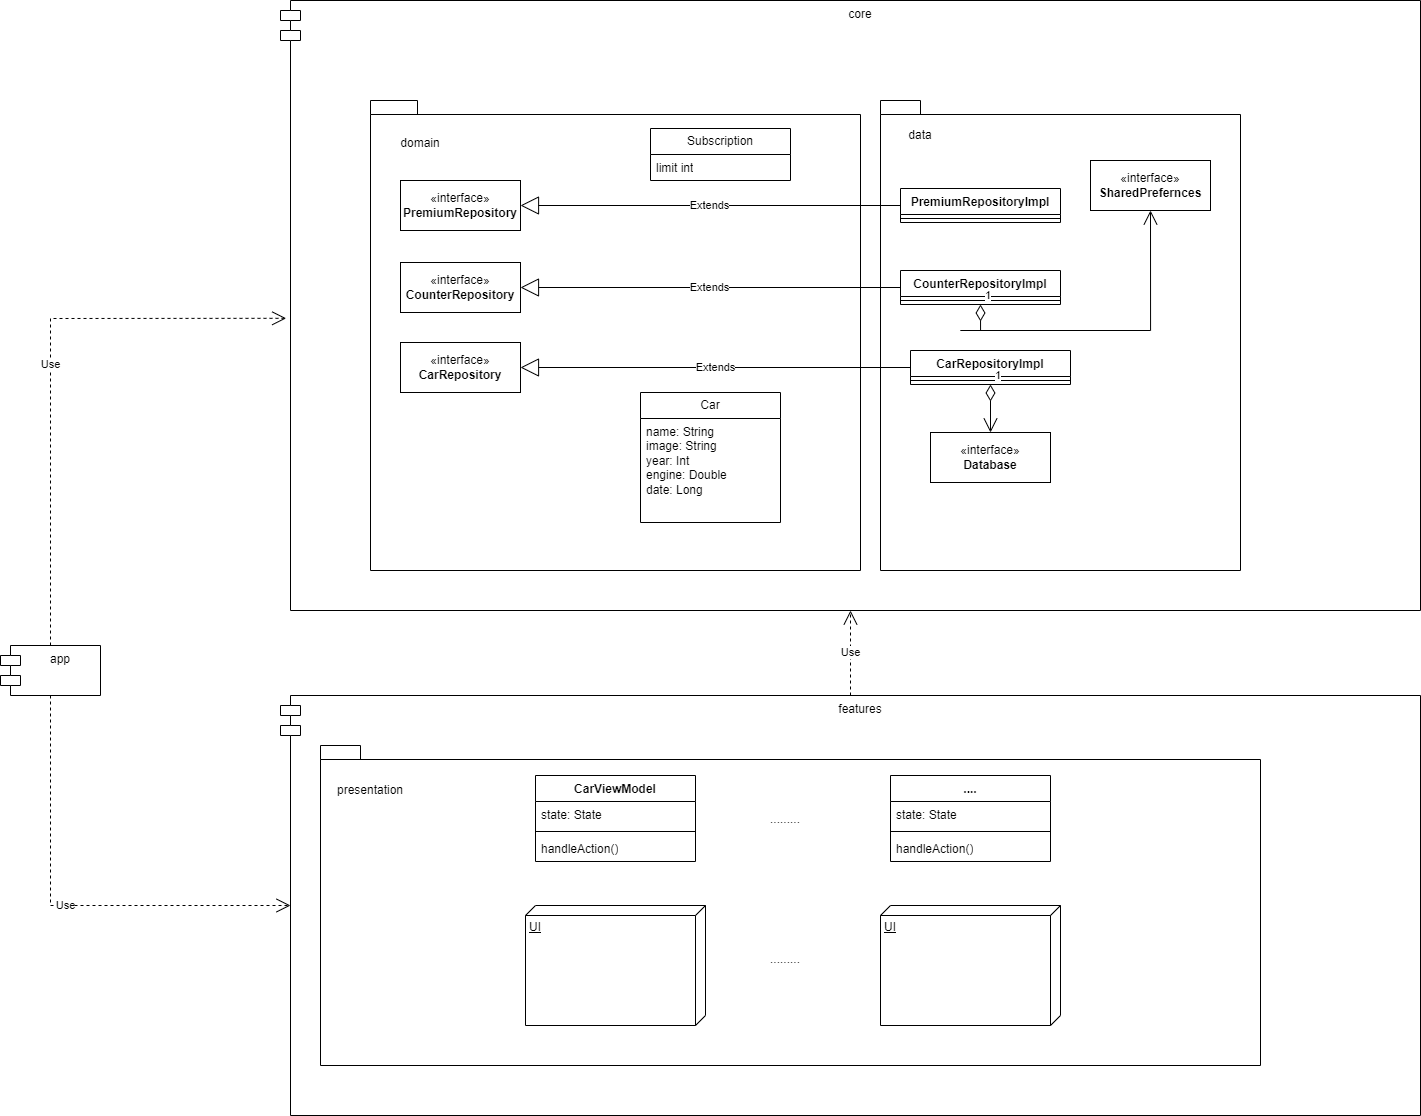

The diagram above was exported from draw.io. Its source (the exported page's mxGraphModel, read from the mxfile embedded in the PNG):
<mxGraphModel dx="2163" dy="1938" grid="1" gridSize="10" guides="1" tooltips="1" connect="1" arrows="1" fold="1" page="1" pageScale="1" pageWidth="827" pageHeight="1169" math="0" shadow="0">
  <root>
    <mxCell id="0" />
    <mxCell id="1" parent="0" />
    <mxCell id="D9SLRMhhruCDMWcqEstO-70" value="features" style="shape=module;align=left;spacingLeft=20;align=center;verticalAlign=top;whiteSpace=wrap;html=1;" vertex="1" parent="1">
      <mxGeometry x="-70" y="585" width="1140" height="420" as="geometry" />
    </mxCell>
    <mxCell id="D9SLRMhhruCDMWcqEstO-68" value="" style="shape=folder;fontStyle=1;spacingTop=10;tabWidth=40;tabHeight=14;tabPosition=left;html=1;whiteSpace=wrap;" vertex="1" parent="1">
      <mxGeometry x="-30" y="635" width="940" height="320" as="geometry" />
    </mxCell>
    <mxCell id="D9SLRMhhruCDMWcqEstO-3" value="core" style="shape=module;align=left;spacingLeft=20;align=center;verticalAlign=top;whiteSpace=wrap;html=1;" vertex="1" parent="1">
      <mxGeometry x="-70" y="-110" width="1140" height="610" as="geometry" />
    </mxCell>
    <mxCell id="D9SLRMhhruCDMWcqEstO-52" value="" style="shape=folder;fontStyle=1;spacingTop=10;tabWidth=40;tabHeight=14;tabPosition=left;html=1;whiteSpace=wrap;" vertex="1" parent="1">
      <mxGeometry x="530" y="-10" width="360" height="470" as="geometry" />
    </mxCell>
    <mxCell id="D9SLRMhhruCDMWcqEstO-51" value="" style="shape=folder;fontStyle=1;spacingTop=10;tabWidth=40;tabHeight=14;tabPosition=left;html=1;whiteSpace=wrap;" vertex="1" parent="1">
      <mxGeometry x="20" y="-10" width="490" height="470" as="geometry" />
    </mxCell>
    <mxCell id="D9SLRMhhruCDMWcqEstO-12" value="«interface»&lt;br&gt;&lt;b&gt;PremiumRepository&lt;/b&gt;" style="html=1;whiteSpace=wrap;" vertex="1" parent="1">
      <mxGeometry x="50" y="70" width="120" height="50" as="geometry" />
    </mxCell>
    <mxCell id="D9SLRMhhruCDMWcqEstO-13" value="«interface»&lt;br&gt;&lt;b&gt;CounterRepository&lt;/b&gt;" style="html=1;whiteSpace=wrap;" vertex="1" parent="1">
      <mxGeometry x="50" y="152" width="120" height="50" as="geometry" />
    </mxCell>
    <mxCell id="D9SLRMhhruCDMWcqEstO-15" value="data" style="text;html=1;strokeColor=none;fillColor=none;align=center;verticalAlign=middle;whiteSpace=wrap;rounded=0;" vertex="1" parent="1">
      <mxGeometry x="540" y="10" width="60" height="30" as="geometry" />
    </mxCell>
    <mxCell id="D9SLRMhhruCDMWcqEstO-19" value="«interface»&lt;br&gt;&lt;b&gt;CarRepository&lt;/b&gt;" style="html=1;whiteSpace=wrap;" vertex="1" parent="1">
      <mxGeometry x="50" y="232" width="120" height="50" as="geometry" />
    </mxCell>
    <mxCell id="D9SLRMhhruCDMWcqEstO-20" value="domain" style="text;html=1;strokeColor=none;fillColor=none;align=center;verticalAlign=middle;whiteSpace=wrap;rounded=0;" vertex="1" parent="1">
      <mxGeometry x="40" y="18" width="60" height="30" as="geometry" />
    </mxCell>
    <mxCell id="D9SLRMhhruCDMWcqEstO-21" value="«interface»&lt;br&gt;&lt;b&gt;Database&lt;/b&gt;" style="html=1;whiteSpace=wrap;" vertex="1" parent="1">
      <mxGeometry x="580" y="322" width="120" height="50" as="geometry" />
    </mxCell>
    <mxCell id="D9SLRMhhruCDMWcqEstO-23" value="CarRepositoryImpl" style="swimlane;fontStyle=1;align=center;verticalAlign=top;childLayout=stackLayout;horizontal=1;startSize=26;horizontalStack=0;resizeParent=1;resizeParentMax=0;resizeLast=0;collapsible=1;marginBottom=0;whiteSpace=wrap;html=1;" vertex="1" parent="1">
      <mxGeometry x="560" y="240" width="160" height="34" as="geometry" />
    </mxCell>
    <mxCell id="D9SLRMhhruCDMWcqEstO-25" value="" style="line;strokeWidth=1;fillColor=none;align=left;verticalAlign=middle;spacingTop=-1;spacingLeft=3;spacingRight=3;rotatable=0;labelPosition=right;points=[];portConstraint=eastwest;strokeColor=inherit;" vertex="1" parent="D9SLRMhhruCDMWcqEstO-23">
      <mxGeometry y="26" width="160" height="8" as="geometry" />
    </mxCell>
    <mxCell id="D9SLRMhhruCDMWcqEstO-29" value="Extends" style="endArrow=block;endSize=16;endFill=0;html=1;rounded=0;entryX=1;entryY=0.5;entryDx=0;entryDy=0;exitX=0;exitY=0.5;exitDx=0;exitDy=0;" edge="1" parent="1" source="D9SLRMhhruCDMWcqEstO-23" target="D9SLRMhhruCDMWcqEstO-19">
      <mxGeometry width="160" relative="1" as="geometry">
        <mxPoint x="370" y="260" as="sourcePoint" />
        <mxPoint x="530" y="260" as="targetPoint" />
      </mxGeometry>
    </mxCell>
    <mxCell id="D9SLRMhhruCDMWcqEstO-34" value="Subscription" style="swimlane;fontStyle=0;childLayout=stackLayout;horizontal=1;startSize=26;fillColor=none;horizontalStack=0;resizeParent=1;resizeParentMax=0;resizeLast=0;collapsible=1;marginBottom=0;whiteSpace=wrap;html=1;" vertex="1" parent="1">
      <mxGeometry x="300" y="18" width="140" height="52" as="geometry" />
    </mxCell>
    <mxCell id="D9SLRMhhruCDMWcqEstO-35" value="limit int" style="text;strokeColor=none;fillColor=none;align=left;verticalAlign=top;spacingLeft=4;spacingRight=4;overflow=hidden;rotatable=0;points=[[0,0.5],[1,0.5]];portConstraint=eastwest;whiteSpace=wrap;html=1;" vertex="1" parent="D9SLRMhhruCDMWcqEstO-34">
      <mxGeometry y="26" width="140" height="26" as="geometry" />
    </mxCell>
    <mxCell id="D9SLRMhhruCDMWcqEstO-39" value="CounterRepositoryImpl" style="swimlane;fontStyle=1;align=center;verticalAlign=top;childLayout=stackLayout;horizontal=1;startSize=26;horizontalStack=0;resizeParent=1;resizeParentMax=0;resizeLast=0;collapsible=1;marginBottom=0;whiteSpace=wrap;html=1;" vertex="1" parent="1">
      <mxGeometry x="550" y="160" width="160" height="34" as="geometry" />
    </mxCell>
    <mxCell id="D9SLRMhhruCDMWcqEstO-40" value="" style="line;strokeWidth=1;fillColor=none;align=left;verticalAlign=middle;spacingTop=-1;spacingLeft=3;spacingRight=3;rotatable=0;labelPosition=right;points=[];portConstraint=eastwest;strokeColor=inherit;" vertex="1" parent="D9SLRMhhruCDMWcqEstO-39">
      <mxGeometry y="26" width="160" height="8" as="geometry" />
    </mxCell>
    <mxCell id="D9SLRMhhruCDMWcqEstO-41" value="1" style="endArrow=open;html=1;endSize=12;startArrow=diamondThin;startSize=14;startFill=0;edgeStyle=orthogonalEdgeStyle;align=left;verticalAlign=bottom;rounded=0;exitX=0.5;exitY=1;exitDx=0;exitDy=0;entryX=0.5;entryY=1;entryDx=0;entryDy=0;" edge="1" parent="1" source="D9SLRMhhruCDMWcqEstO-39" target="D9SLRMhhruCDMWcqEstO-43">
      <mxGeometry x="-1" y="3" relative="1" as="geometry">
        <mxPoint x="370" y="299" as="sourcePoint" />
        <mxPoint x="530" y="299" as="targetPoint" />
        <Array as="points">
          <mxPoint x="610" y="220" />
          <mxPoint x="800" y="220" />
          <mxPoint x="800" y="120" />
        </Array>
      </mxGeometry>
    </mxCell>
    <mxCell id="D9SLRMhhruCDMWcqEstO-42" value="1" style="endArrow=open;html=1;endSize=12;startArrow=diamondThin;startSize=14;startFill=0;edgeStyle=orthogonalEdgeStyle;align=left;verticalAlign=bottom;rounded=0;exitX=0.5;exitY=1;exitDx=0;exitDy=0;entryX=0.5;entryY=0;entryDx=0;entryDy=0;" edge="1" parent="1" source="D9SLRMhhruCDMWcqEstO-23" target="D9SLRMhhruCDMWcqEstO-21">
      <mxGeometry x="-1" y="3" relative="1" as="geometry">
        <mxPoint x="380" y="309" as="sourcePoint" />
        <mxPoint x="540" y="309" as="targetPoint" />
      </mxGeometry>
    </mxCell>
    <mxCell id="D9SLRMhhruCDMWcqEstO-43" value="«interface»&lt;br&gt;&lt;b&gt;SharedPrefernces&lt;/b&gt;" style="html=1;whiteSpace=wrap;" vertex="1" parent="1">
      <mxGeometry x="740" y="50" width="120" height="50" as="geometry" />
    </mxCell>
    <mxCell id="D9SLRMhhruCDMWcqEstO-45" value="Extends" style="endArrow=block;endSize=16;endFill=0;html=1;rounded=0;entryX=1;entryY=0.5;entryDx=0;entryDy=0;exitX=0;exitY=0.5;exitDx=0;exitDy=0;" edge="1" parent="1" source="D9SLRMhhruCDMWcqEstO-39" target="D9SLRMhhruCDMWcqEstO-13">
      <mxGeometry width="160" relative="1" as="geometry">
        <mxPoint x="550" y="223" as="sourcePoint" />
        <mxPoint x="180" y="223" as="targetPoint" />
      </mxGeometry>
    </mxCell>
    <mxCell id="D9SLRMhhruCDMWcqEstO-46" value="PremiumRepositoryImpl" style="swimlane;fontStyle=1;align=center;verticalAlign=top;childLayout=stackLayout;horizontal=1;startSize=26;horizontalStack=0;resizeParent=1;resizeParentMax=0;resizeLast=0;collapsible=1;marginBottom=0;whiteSpace=wrap;html=1;" vertex="1" parent="1">
      <mxGeometry x="550" y="78" width="160" height="34" as="geometry" />
    </mxCell>
    <mxCell id="D9SLRMhhruCDMWcqEstO-47" value="" style="line;strokeWidth=1;fillColor=none;align=left;verticalAlign=middle;spacingTop=-1;spacingLeft=3;spacingRight=3;rotatable=0;labelPosition=right;points=[];portConstraint=eastwest;strokeColor=inherit;" vertex="1" parent="D9SLRMhhruCDMWcqEstO-46">
      <mxGeometry y="26" width="160" height="8" as="geometry" />
    </mxCell>
    <mxCell id="D9SLRMhhruCDMWcqEstO-48" value="Extends" style="endArrow=block;endSize=16;endFill=0;html=1;rounded=0;entryX=1;entryY=0.5;entryDx=0;entryDy=0;exitX=0;exitY=0.5;exitDx=0;exitDy=0;" edge="1" parent="1" source="D9SLRMhhruCDMWcqEstO-46" target="D9SLRMhhruCDMWcqEstO-12">
      <mxGeometry width="160" relative="1" as="geometry">
        <mxPoint x="540" y="144" as="sourcePoint" />
        <mxPoint x="180" y="122" as="targetPoint" />
      </mxGeometry>
    </mxCell>
    <mxCell id="D9SLRMhhruCDMWcqEstO-49" value="Car" style="swimlane;fontStyle=0;childLayout=stackLayout;horizontal=1;startSize=26;fillColor=none;horizontalStack=0;resizeParent=1;resizeParentMax=0;resizeLast=0;collapsible=1;marginBottom=0;whiteSpace=wrap;html=1;" vertex="1" parent="1">
      <mxGeometry x="290" y="282" width="140" height="130" as="geometry" />
    </mxCell>
    <mxCell id="D9SLRMhhruCDMWcqEstO-50" value="name: String&lt;br&gt;image: String&lt;br&gt;year: Int&lt;br&gt;engine: Double&lt;br&gt;date: Long" style="text;strokeColor=none;fillColor=none;align=left;verticalAlign=top;spacingLeft=4;spacingRight=4;overflow=hidden;rotatable=0;points=[[0,0.5],[1,0.5]];portConstraint=eastwest;whiteSpace=wrap;html=1;" vertex="1" parent="D9SLRMhhruCDMWcqEstO-49">
      <mxGeometry y="26" width="140" height="104" as="geometry" />
    </mxCell>
    <mxCell id="D9SLRMhhruCDMWcqEstO-54" value="app&lt;br&gt;" style="shape=module;align=left;spacingLeft=20;align=center;verticalAlign=top;whiteSpace=wrap;html=1;" vertex="1" parent="1">
      <mxGeometry x="-350" y="535" width="100" height="50" as="geometry" />
    </mxCell>
    <mxCell id="D9SLRMhhruCDMWcqEstO-56" value="UI" style="verticalAlign=top;align=left;spacingTop=8;spacingLeft=2;spacingRight=12;shape=cube;size=10;direction=south;fontStyle=4;html=1;whiteSpace=wrap;" vertex="1" parent="1">
      <mxGeometry x="175" y="795" width="180" height="120" as="geometry" />
    </mxCell>
    <mxCell id="D9SLRMhhruCDMWcqEstO-57" value="CarViewModel" style="swimlane;fontStyle=1;align=center;verticalAlign=top;childLayout=stackLayout;horizontal=1;startSize=26;horizontalStack=0;resizeParent=1;resizeParentMax=0;resizeLast=0;collapsible=1;marginBottom=0;whiteSpace=wrap;html=1;" vertex="1" parent="1">
      <mxGeometry x="185" y="665" width="160" height="86" as="geometry" />
    </mxCell>
    <mxCell id="D9SLRMhhruCDMWcqEstO-58" value="state: State" style="text;strokeColor=none;fillColor=none;align=left;verticalAlign=top;spacingLeft=4;spacingRight=4;overflow=hidden;rotatable=0;points=[[0,0.5],[1,0.5]];portConstraint=eastwest;whiteSpace=wrap;html=1;" vertex="1" parent="D9SLRMhhruCDMWcqEstO-57">
      <mxGeometry y="26" width="160" height="26" as="geometry" />
    </mxCell>
    <mxCell id="D9SLRMhhruCDMWcqEstO-59" value="" style="line;strokeWidth=1;fillColor=none;align=left;verticalAlign=middle;spacingTop=-1;spacingLeft=3;spacingRight=3;rotatable=0;labelPosition=right;points=[];portConstraint=eastwest;strokeColor=inherit;" vertex="1" parent="D9SLRMhhruCDMWcqEstO-57">
      <mxGeometry y="52" width="160" height="8" as="geometry" />
    </mxCell>
    <mxCell id="D9SLRMhhruCDMWcqEstO-60" value="handleAction()" style="text;strokeColor=none;fillColor=none;align=left;verticalAlign=top;spacingLeft=4;spacingRight=4;overflow=hidden;rotatable=0;points=[[0,0.5],[1,0.5]];portConstraint=eastwest;whiteSpace=wrap;html=1;" vertex="1" parent="D9SLRMhhruCDMWcqEstO-57">
      <mxGeometry y="60" width="160" height="26" as="geometry" />
    </mxCell>
    <mxCell id="D9SLRMhhruCDMWcqEstO-61" value="...." style="swimlane;fontStyle=1;align=center;verticalAlign=top;childLayout=stackLayout;horizontal=1;startSize=26;horizontalStack=0;resizeParent=1;resizeParentMax=0;resizeLast=0;collapsible=1;marginBottom=0;whiteSpace=wrap;html=1;" vertex="1" parent="1">
      <mxGeometry x="540" y="665" width="160" height="86" as="geometry" />
    </mxCell>
    <mxCell id="D9SLRMhhruCDMWcqEstO-62" value="state: State" style="text;strokeColor=none;fillColor=none;align=left;verticalAlign=top;spacingLeft=4;spacingRight=4;overflow=hidden;rotatable=0;points=[[0,0.5],[1,0.5]];portConstraint=eastwest;whiteSpace=wrap;html=1;" vertex="1" parent="D9SLRMhhruCDMWcqEstO-61">
      <mxGeometry y="26" width="160" height="26" as="geometry" />
    </mxCell>
    <mxCell id="D9SLRMhhruCDMWcqEstO-63" value="" style="line;strokeWidth=1;fillColor=none;align=left;verticalAlign=middle;spacingTop=-1;spacingLeft=3;spacingRight=3;rotatable=0;labelPosition=right;points=[];portConstraint=eastwest;strokeColor=inherit;" vertex="1" parent="D9SLRMhhruCDMWcqEstO-61">
      <mxGeometry y="52" width="160" height="8" as="geometry" />
    </mxCell>
    <mxCell id="D9SLRMhhruCDMWcqEstO-64" value="handleAction()" style="text;strokeColor=none;fillColor=none;align=left;verticalAlign=top;spacingLeft=4;spacingRight=4;overflow=hidden;rotatable=0;points=[[0,0.5],[1,0.5]];portConstraint=eastwest;whiteSpace=wrap;html=1;" vertex="1" parent="D9SLRMhhruCDMWcqEstO-61">
      <mxGeometry y="60" width="160" height="26" as="geometry" />
    </mxCell>
    <mxCell id="D9SLRMhhruCDMWcqEstO-65" value="........." style="text;strokeColor=none;fillColor=none;align=left;verticalAlign=top;spacingLeft=4;spacingRight=4;overflow=hidden;rotatable=0;points=[[0,0.5],[1,0.5]];portConstraint=eastwest;whiteSpace=wrap;html=1;" vertex="1" parent="1">
      <mxGeometry x="414" y="695" width="100" height="26" as="geometry" />
    </mxCell>
    <mxCell id="D9SLRMhhruCDMWcqEstO-66" value="UI" style="verticalAlign=top;align=left;spacingTop=8;spacingLeft=2;spacingRight=12;shape=cube;size=10;direction=south;fontStyle=4;html=1;whiteSpace=wrap;" vertex="1" parent="1">
      <mxGeometry x="530" y="795" width="180" height="120" as="geometry" />
    </mxCell>
    <mxCell id="D9SLRMhhruCDMWcqEstO-67" value="........." style="text;strokeColor=none;fillColor=none;align=left;verticalAlign=top;spacingLeft=4;spacingRight=4;overflow=hidden;rotatable=0;points=[[0,0.5],[1,0.5]];portConstraint=eastwest;whiteSpace=wrap;html=1;" vertex="1" parent="1">
      <mxGeometry x="414" y="835" width="100" height="26" as="geometry" />
    </mxCell>
    <mxCell id="D9SLRMhhruCDMWcqEstO-69" value="presentation" style="text;html=1;strokeColor=none;fillColor=none;align=center;verticalAlign=middle;whiteSpace=wrap;rounded=0;" vertex="1" parent="1">
      <mxGeometry x="-10" y="665" width="60" height="30" as="geometry" />
    </mxCell>
    <mxCell id="D9SLRMhhruCDMWcqEstO-71" value="Use" style="endArrow=open;endSize=12;dashed=1;html=1;rounded=0;entryX=0.5;entryY=1;entryDx=0;entryDy=0;" edge="1" parent="1" source="D9SLRMhhruCDMWcqEstO-70" target="D9SLRMhhruCDMWcqEstO-3">
      <mxGeometry width="160" relative="1" as="geometry">
        <mxPoint x="420" y="610" as="sourcePoint" />
        <mxPoint x="580" y="610" as="targetPoint" />
      </mxGeometry>
    </mxCell>
    <mxCell id="D9SLRMhhruCDMWcqEstO-72" value="Use" style="endArrow=open;endSize=12;dashed=1;html=1;rounded=0;entryX=0;entryY=0.5;entryDx=10;entryDy=0;entryPerimeter=0;exitX=0.5;exitY=1;exitDx=0;exitDy=0;" edge="1" parent="1" source="D9SLRMhhruCDMWcqEstO-54" target="D9SLRMhhruCDMWcqEstO-70">
      <mxGeometry width="160" relative="1" as="geometry">
        <mxPoint x="-20" y="610" as="sourcePoint" />
        <mxPoint x="140" y="610" as="targetPoint" />
        <Array as="points">
          <mxPoint x="-300" y="795" />
        </Array>
      </mxGeometry>
    </mxCell>
    <mxCell id="D9SLRMhhruCDMWcqEstO-73" value="Use" style="endArrow=open;endSize=12;dashed=1;html=1;rounded=0;entryX=0.005;entryY=0.521;entryDx=0;entryDy=0;entryPerimeter=0;exitX=0.5;exitY=0;exitDx=0;exitDy=0;" edge="1" parent="1" source="D9SLRMhhruCDMWcqEstO-54" target="D9SLRMhhruCDMWcqEstO-3">
      <mxGeometry width="160" relative="1" as="geometry">
        <mxPoint x="-20" y="300" as="sourcePoint" />
        <mxPoint x="140" y="300" as="targetPoint" />
        <Array as="points">
          <mxPoint x="-300" y="208" />
        </Array>
      </mxGeometry>
    </mxCell>
  </root>
</mxGraphModel>